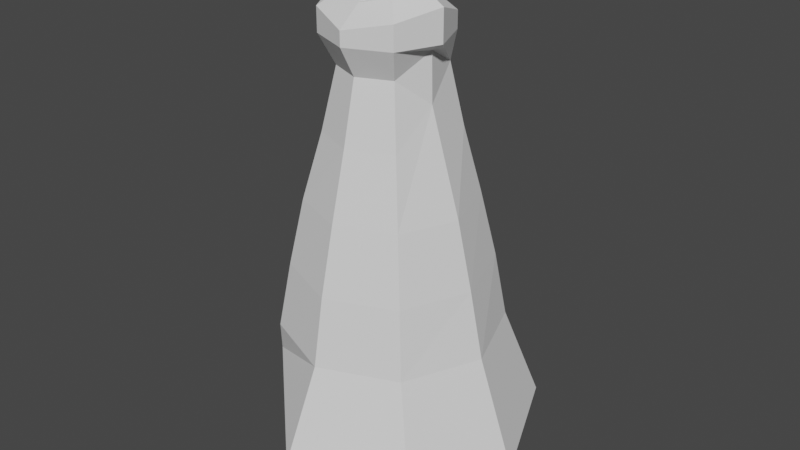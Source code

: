 # Source: female_dress_test.blend  (saved by Blender 2.93.21; exported with 4.5.12 LTS)
import bpy
from mathutils import Matrix  # noqa: F401  (used for matrix-valued properties, if any)

bpy.ops.wm.read_factory_settings(use_empty=True)
scene = bpy.context.scene
scene.name = 'Scene'

# ---- collections
col_collection = bpy.data.collections.new('Collection'); scene.collection.children.link(col_collection)

# ---- world
world_world = bpy.data.worlds.new('World'); scene.world = world_world
world_world.use_nodes = True; world_world.node_tree.nodes.clear()
_N = world_world.node_tree.nodes; _L = world_world.node_tree.links
n0 = _N.new('ShaderNodeOutputWorld'); n0.name = 'World Output'; n0.location = (300, 300)
n1 = _N.new('ShaderNodeBackground'); n1.name = 'Background'; n1.location = (10, 300)
n1.inputs[0].default_value = (0.05088, 0.05088, 0.05088, 1.0)
_L.new(n1.outputs[0], n0.inputs[0])
n0.is_active_output = True
world_world.color = (0.05088, 0.05088, 0.05088)
world_world.use_sun_shadow = False
world_world.sun_shadow_jitter_overblur = 0.0

# ---- meshes
me_cylinder = bpy.data.meshes.new('Cylinder')
me_cylinder.from_pydata([(-0.005231, -2.407, 0.01806), (0.01201, -2.174, 0.8442), (-0.2381, -2.18, 0.1706), (-0.1105, -2.123, 0.8442), (-0.2767, -1.987, 0.3071), (-0.1612, -2.001, 0.8442), (-0.2176, -1.762, 0.1621), (-0.121, -1.871, 0.8442), (-0.0009948, -1.672, 0.04399), (0.01201, -1.812, 0.8442), (0.2975, -1.68, 0.00064), (0.1417, -1.861, 0.8442), (0.4313, -2.001, -0.0297), (0.1475, -2.001, 0.9415), (0.3306, -2.303, -0.04662), (0.1345, -2.123, 0.8442), (0.01201, -2.305, 0.2766), (0.01201, -2.27, 0.4658), (0.01201, -2.224, 0.655), (-0.1504, -2.16, 0.655), (-0.1784, -2.191, 0.4658), (-0.2035, -2.216, 0.2766), (-0.2116, -2.001, 0.655), (-0.2573, -2.001, 0.4658), (-0.2748, -2.001, 0.3755), (-0.1567, -1.835, 0.655), (-0.189, -1.803, 0.4658), (-0.2141, -1.778, 0.2766), (0.01201, -1.751, 0.655), (0.01201, -1.706, 0.4658), (0.01201, -1.673, 0.2766), (0.1773, -1.825, 0.655), (0.2097, -1.793, 0.4658), (0.2347, -1.768, 0.2766), (0.2356, -2.001, 0.655), (0.2813, -2.001, 0.4658), (0.3225, -2.001, 0.2766), (0.1701, -2.159, 0.655), (0.2025, -2.191, 0.4658), (0.2276, -2.216, 0.2766), (0.01201, -2.133, 1.018), (-0.08177, -2.094, 1.018), (-0.1206, -2.001, 1.018), (-0.07274, -1.889, 1.018), (0.007488, -1.846, 1.01), (0.01793, -2.017, 0.1925), (0.1446, -2.001, 1.079), (0.1148, -1.889, 1.018), (0.1058, -2.094, 1.018), (-0.1088, -2.129, 1.102), (0.01201, -2.179, 1.102), (-0.1589, -2.008, 1.102), (-0.1088, -1.887, 1.102), (0.01201, -1.837, 1.102), (0.1829, -2.008, 1.102), (0.1329, -2.129, 1.102), (0.1329, -1.887, 1.102), (-0.1088, -2.129, 1.169), (0.01201, -2.179, 1.143), (-0.1589, -2.008, 1.192), (-0.1088, -1.887, 1.15), (0.1829, -2.008, 1.192), (0.1329, -2.129, 1.169), (0.01201, -1.837, 1.131), (0.1329, -1.887, 1.15), (-0.06506, -2.08, 1.211), (0.01201, -2.112, 1.195), (-0.09699, -2.003, 1.226), (-0.06506, -1.926, 1.199), (0.08908, -2.08, 1.211), (0.121, -2.003, 1.226), (0.08908, -1.926, 1.199), (0.01201, -1.894, 1.187), (0.01201, -2.112, 1.195), (-0.09699, -2.003, 1.226), (0.121, -2.003, 1.226), (0.01201, -1.894, 1.187), (0.01201, -2.112, 1.195), (-0.09699, -2.003, 1.226), (0.121, -2.003, 1.226), (0.01201, -1.894, 1.187), (0.01201, -2.083, 1.194), (-0.06791, -2.003, 1.226), (0.09193, -2.003, 1.226), (0.01201, -1.923, 1.188), (0.01201, -2.112, 1.195), (-0.09699, -2.003, 1.226), (0.121, -2.003, 1.226), (0.01201, -1.894, 1.187), (0.01201, -2.094, 1.291), (-0.07453, -2.007, 1.325), (0.09855, -2.007, 1.325), (0.01201, -1.921, 1.284), (-0.1408, -1.904, -0.1142), (-0.1552, -2.038, -0.001774), (-0.1452, -2.09, -0.1142), (-0.1057, -2.088, -0.001774), (-0.05478, -1.848, -0.1142), (-0.1057, -1.989, -0.001774), (-0.07556, -2.058, -0.1142), (-0.05623, -2.038, -0.001774), (-0.233, -2.015, 0.2823), (-0.1037, -2.13, 0.329), (0.02567, -2.015, 0.2823), (-0.1037, -1.86, 0.3208), (-0.1964, -2.011, 0.5852), (-0.1057, -2.147, 0.6033), (-0.02893, -2.012, 0.5711), (-0.1037, -1.877, 0.5518), (0.1298, -1.851, -0.1142), (0.12, -2.038, -0.001774), (0.13, -2.09, -0.1142), (0.1695, -2.088, -0.001774), (0.2117, -1.885, -0.1142), (0.1695, -1.989, -0.001774), (0.1996, -2.058, -0.1142), (0.219, -2.038, -0.001774), (0.04221, -2.015, 0.2823), (0.1715, -2.13, 0.329), (0.3009, -2.015, 0.2823), (0.1715, -1.86, 0.3208), (0.0788, -2.011, 0.5852), (0.1695, -2.147, 0.6033), (0.2463, -2.012, 0.5711), (0.1715, -1.877, 0.5518)], [], [(1, 19, 18), (3, 22, 19), (22, 7, 25), (25, 9, 28), (9, 31, 28), (11, 34, 31), (5, 41, 42), (13, 37, 34), (15, 18, 37), (39, 0, 14), (38, 16, 39), (37, 17, 38), (12, 39, 14), (35, 39, 36), (34, 38, 35), (10, 36, 12), (32, 36, 33), (31, 35, 32), (8, 33, 10), (30, 32, 33), (29, 31, 32), (6, 30, 8), (27, 29, 30), (26, 28, 29), (4, 27, 6), (24, 26, 27), (23, 25, 26), (2, 24, 4), (20, 24, 21), (19, 23, 20), (16, 2, 0), (17, 21, 16), (18, 20, 17), (11, 44, 47), (15, 40, 1), (1, 41, 3), (5, 43, 7), (9, 43, 44), (13, 48, 15), (0, 2, 45), (2, 4, 45), (4, 6, 45), (6, 8, 45), (8, 10, 45), (10, 12, 45), (12, 14, 45), (14, 0, 45), (1, 3, 19), (3, 5, 22), (22, 5, 7), (25, 7, 9), (9, 11, 31), (11, 13, 34), (5, 3, 41), (13, 15, 37), (15, 1, 18), (39, 16, 0), (38, 17, 16), (37, 18, 17), (12, 36, 39), (35, 38, 39), (34, 37, 38), (10, 33, 36), (32, 35, 36), (31, 34, 35), (8, 30, 33), (30, 29, 32), (29, 28, 31), (6, 27, 30), (27, 26, 29), (26, 25, 28), (4, 24, 27), (24, 23, 26), (23, 22, 25), (2, 21, 24), (20, 23, 24), (19, 22, 23), (16, 21, 2), (17, 20, 21), (18, 19, 20), (41, 51, 42), (44, 56, 47), (48, 50, 40), (40, 49, 41), (46, 55, 48), (11, 9, 44), (15, 48, 40), (1, 40, 41), (5, 42, 43), (13, 11, 47), (9, 7, 43), (43, 53, 44), (54, 64, 61), (51, 57, 59), (52, 63, 53), (42, 52, 43), (47, 54, 46), (41, 49, 51), (44, 53, 56), (48, 55, 50), (40, 50, 49), (46, 54, 55), (43, 52, 53), (42, 51, 52), (47, 56, 54), (55, 58, 50), (56, 63, 64), (49, 58, 57), (51, 60, 52), (54, 62, 55), (61, 66, 70), (59, 68, 60), (59, 58, 61), (61, 63, 59), (61, 71, 70), (59, 66, 58), (67, 65, 66), (66, 69, 70), (70, 71, 72), (72, 68, 67), (61, 72, 63), (61, 69, 62), (57, 66, 65), (59, 72, 67), (62, 66, 58), (60, 72, 63), (59, 65, 67), (64, 72, 71), (66, 74, 73), (72, 75, 76), (70, 73, 75), (67, 76, 74), (74, 80, 78), (75, 77, 79), (76, 79, 80), (73, 78, 77), (79, 85, 87), (80, 87, 88), (77, 86, 85), (78, 88, 86), (82, 92, 90), (82, 85, 86), (83, 85, 81), (84, 87, 83), (84, 86, 88), (90, 91, 89), (83, 89, 91), (83, 92, 84), (82, 89, 81), (54, 56, 64), (51, 49, 57), (52, 60, 63), (55, 62, 58), (56, 53, 63), (49, 50, 58), (51, 59, 60), (54, 61, 62), (61, 58, 66), (59, 67, 68), (61, 64, 71), (59, 67, 66), (61, 70, 72), (61, 70, 69), (57, 58, 66), (59, 63, 72), (62, 69, 66), (60, 68, 72), (59, 57, 65), (64, 63, 72), (66, 67, 74), (72, 70, 75), (70, 66, 73), (67, 72, 76), (74, 76, 80), (75, 73, 77), (76, 75, 79), (73, 74, 78), (79, 77, 85), (80, 79, 87), (77, 78, 86), (78, 80, 88), (82, 84, 92), (82, 81, 85), (83, 87, 85), (84, 88, 87), (84, 82, 86), (90, 92, 91), (83, 81, 89), (83, 91, 92), (82, 90, 89), (13, 47, 46), (46, 48, 13), (95, 97, 93), (96, 103, 100), (104, 107, 108), (98, 103, 104), (96, 101, 102), (98, 101, 94), (107, 105, 108), (102, 105, 106), (101, 108, 105), (102, 107, 103), (100, 99, 96), (98, 97, 100), (97, 98, 93), (94, 93, 98), (95, 93, 94), (96, 95, 94), (99, 95, 96), (95, 99, 97), (96, 102, 103), (104, 103, 107), (98, 100, 103), (96, 94, 101), (98, 104, 101), (107, 106, 105), (102, 101, 105), (101, 104, 108), (102, 106, 107), (100, 97, 99), (111, 113, 109), (112, 119, 116), (120, 123, 124), (114, 119, 120), (112, 117, 118), (114, 117, 110), (123, 121, 124), (118, 121, 122), (117, 124, 121), (118, 123, 119), (116, 115, 112), (114, 113, 116), (113, 114, 109), (110, 109, 114), (111, 109, 110), (112, 111, 110), (115, 111, 112), (111, 115, 113), (112, 118, 119), (120, 119, 123), (114, 116, 119), (112, 110, 117), (114, 120, 117), (123, 122, 121), (118, 117, 121), (117, 120, 124), (118, 122, 123), (116, 113, 115)])
_uv = me_cylinder.uv_layers.new(name='UVMap')
_uv.uv.foreach_set('vector', [1.0, 1.0, 0.875, 0.875, 1.0, 0.875, 0.875, 1.0, 0.75, 0.875, 0.875, 0.875, 0.75, 0.875, 0.625, 1.0, 0.625, 0.875, 0.625, 0.875, 0.5, 1.0, 0.5, 0.875, 0.5, 1.0, 0.375, 0.875, 0.5, 0.875, 0.375, 1.0, 0.25, 0.875, 0.375, 0.875, 0.75, 1.0, 0.875, 1.0, 0.75, 1.0, 0.25, 1.0, 0.125, 0.875, 0.25, 0.875, 0.125, 1.0, 0.0, 0.875, 0.125, 0.875, 0.125, 0.625, 0.0, 0.5, 0.125, 0.5, 0.125, 0.75, 0.0, 0.625, 0.125, 0.625, 0.125, 0.875, 0.0, 0.75, 0.125, 0.75, 0.25, 0.5, 0.125, 0.625, 0.125, 0.5, 0.25, 0.75, 0.125, 0.625, 0.25, 0.625, 0.25, 0.875, 0.125, 0.75, 0.25, 0.75, 0.375, 0.5, 0.25, 0.625, 0.25, 0.5, 0.375, 0.75, 0.25, 0.625, 0.375, 0.625, 0.375, 0.875, 0.25, 0.75, 0.375, 0.75, 0.5, 0.5, 0.375, 0.625, 0.375, 0.5, 0.5, 0.625, 0.375, 0.75, 0.375, 0.625, 0.5, 0.75, 0.375, 0.875, 0.375, 0.75, 0.625, 0.5, 0.5, 0.625, 0.5, 0.5, 0.625, 0.625, 0.5, 0.75, 0.5, 0.625, 0.625, 0.75, 0.5, 0.875, 0.5, 0.75, 0.75, 0.5, 0.625, 0.625, 0.625, 0.5, 0.75, 0.625, 0.625, 0.75, 0.625, 0.625, 0.75, 0.75, 0.625, 0.875, 0.625, 0.75, 0.875, 0.5, 0.75, 0.625, 0.75, 0.5, 0.875, 0.75, 0.75, 0.625, 0.875, 0.625, 0.875, 0.875, 0.75, 0.75, 0.875, 0.75, 1.0, 0.625, 0.875, 0.5, 1.0, 0.5, 1.0, 0.75, 0.875, 0.625, 1.0, 0.625, 1.0, 0.875, 0.875, 0.75, 1.0, 0.75, 0.375, 1.0, 0.5, 1.0, 0.375, 1.0, 0.125, 1.0, 0.0, 1.0, 0.0, 1.0, 1.0, 1.0, 0.875, 1.0, 0.875, 1.0, 0.75, 1.0, 0.625, 1.0, 0.625, 1.0, 0.5, 1.0, 0.625, 1.0, 0.5, 1.0, 0.25, 1.0, 0.125, 1.0, 0.125, 1.0, 0.75, 0.49, 0.9197, 0.4197, 0.7301, 0.2607, 0.9197, 0.4197, 0.99, 0.25, 0.7301, 0.2607, 0.99, 0.25, 0.9197, 0.08029, 0.7301, 0.2607, 0.9197, 0.08029, 0.75, 0.01, 0.7301, 0.2607, 0.75, 0.01, 0.5803, 0.08029, 0.7301, 0.2607, 0.5803, 0.08029, 0.51, 0.25, 0.7301, 0.2607, 0.51, 0.25, 0.5803, 0.4197, 0.7301, 0.2607, 0.5803, 0.4197, 0.75, 0.49, 0.7301, 0.2607, 1.0, 1.0, 0.875, 1.0, 0.875, 0.875, 0.875, 1.0, 0.75, 1.0, 0.75, 0.875, 0.75, 0.875, 0.75, 1.0, 0.625, 1.0, 0.625, 0.875, 0.625, 1.0, 0.5, 1.0, 0.5, 1.0, 0.375, 1.0, 0.375, 0.875, 0.375, 1.0, 0.25, 1.0, 0.25, 0.875, 0.75, 1.0, 0.875, 1.0, 0.875, 1.0, 0.25, 1.0, 0.125, 1.0, 0.125, 0.875, 0.125, 1.0, 0.0, 1.0, 0.0, 0.875, 0.125, 0.625, 0.0, 0.625, 0.0, 0.5, 0.125, 0.75, 0.0, 0.75, 0.0, 0.625, 0.125, 0.875, 0.0, 0.875, 0.0, 0.75, 0.25, 0.5, 0.25, 0.625, 0.125, 0.625, 0.25, 0.75, 0.125, 0.75, 0.125, 0.625, 0.25, 0.875, 0.125, 0.875, 0.125, 0.75, 0.375, 0.5, 0.375, 0.625, 0.25, 0.625, 0.375, 0.75, 0.25, 0.75, 0.25, 0.625, 0.375, 0.875, 0.25, 0.875, 0.25, 0.75, 0.5, 0.5, 0.5, 0.625, 0.375, 0.625, 0.5, 0.625, 0.5, 0.75, 0.375, 0.75, 0.5, 0.75, 0.5, 0.875, 0.375, 0.875, 0.625, 0.5, 0.625, 0.625, 0.5, 0.625, 0.625, 0.625, 0.625, 0.75, 0.5, 0.75, 0.625, 0.75, 0.625, 0.875, 0.5, 0.875, 0.75, 0.5, 0.75, 0.625, 0.625, 0.625, 0.75, 0.625, 0.75, 0.75, 0.625, 0.75, 0.75, 0.75, 0.75, 0.875, 0.625, 0.875, 0.875, 0.5, 0.875, 0.625, 0.75, 0.625, 0.875, 0.75, 0.75, 0.75, 0.75, 0.625, 0.875, 0.875, 0.75, 0.875, 0.75, 0.75, 1.0, 0.625, 0.875, 0.625, 0.875, 0.5, 1.0, 0.75, 0.875, 0.75, 0.875, 0.625, 1.0, 0.875, 0.875, 0.875, 0.875, 0.75, 0.875, 1.0, 0.75, 1.0, 0.75, 1.0, 0.5, 1.0, 0.375, 1.0, 0.375, 1.0, 0.125, 1.0, 0.0, 1.0, 0.0, 1.0, 1.0, 1.0, 0.875, 1.0, 0.875, 1.0, 0.25, 1.0, 0.125, 1.0, 0.125, 1.0, 0.375, 1.0, 0.5, 1.0, 0.5, 1.0, 0.125, 1.0, 0.125, 1.0, 0.0, 1.0, 1.0, 1.0, 1.0, 1.0, 0.875, 1.0, 0.75, 1.0, 0.75, 1.0, 0.625, 1.0, 0.25, 1.0, 0.375, 1.0, 0.375, 1.0, 0.5, 1.0, 0.625, 1.0, 0.625, 1.0, 0.625, 1.0, 0.5, 1.0, 0.5, 1.0, 0.25, 1.0, 0.375, 1.0, 0.25, 1.0, 0.75, 1.0, 0.875, 1.0, 0.75, 1.0, 0.625, 1.0, 0.5, 1.0, 0.5, 1.0, 0.75, 1.0, 0.625, 1.0, 0.625, 1.0, 0.375, 1.0, 0.25, 1.0, 0.25, 1.0, 0.875, 1.0, 0.875, 1.0, 0.75, 1.0, 0.5, 1.0, 0.5, 1.0, 0.375, 1.0, 0.125, 1.0, 0.125, 1.0, 0.0, 1.0, 1.0, 1.0, 1.0, 1.0, 0.875, 1.0, 0.25, 1.0, 0.25, 1.0, 0.125, 1.0, 0.625, 1.0, 0.625, 1.0, 0.5, 1.0, 0.75, 1.0, 0.75, 1.0, 0.625, 1.0, 0.375, 1.0, 0.375, 1.0, 0.25, 1.0, 0.125, 1.0, 0.0, 1.0, 0.0, 1.0, 0.375, 1.0, 0.5, 1.0, 0.375, 1.0, 0.875, 1.0, 1.0, 1.0, 0.875, 1.0, 0.75, 1.0, 0.625, 1.0, 0.625, 1.0, 0.25, 1.0, 0.125, 1.0, 0.125, 1.0, 0.01, 0.25, 0.25, 0.49, 0.01, 0.25, 0.75, 1.0, 0.625, 1.0, 0.625, 1.0, 0.49, 0.25, 0.25, 0.49, 0.01, 0.25, 0.01, 0.25, 0.25, 0.01, 0.49, 0.25, 0.25, 1.0, 0.375, 1.0, 0.25, 1.0, 0.49, 0.25, 0.25, 0.49, 0.25, 0.49, 0.49, 0.25, 0.4197, 0.4197, 0.25, 0.49, 0.25, 0.49, 0.08029, 0.4197, 0.01, 0.25, 0.01, 0.25, 0.08029, 0.08029, 0.25, 0.01, 0.25, 0.01, 0.4197, 0.08029, 0.49, 0.25, 0.01, 0.25, 0.25, 0.01, 0.25, 0.01, 0.25, 1.0, 0.125, 1.0, 0.125, 1.0, 0.875, 1.0, 1.0, 1.0, 0.875, 1.0, 0.49, 0.25, 0.25, 0.01, 0.49, 0.25, 0.125, 1.0, 0.0, 1.0, 0.0, 1.0, 0.625, 1.0, 0.5, 1.0, 0.5, 1.0, 0.75, 1.0, 0.875, 1.0, 0.75, 1.0, 0.375, 1.0, 0.5, 1.0, 0.375, 1.0, 0.25, 0.49, 0.49, 0.25, 0.25, 0.49, 0.25, 0.01, 0.01, 0.25, 0.25, 0.01, 0.01, 0.25, 0.25, 0.49, 0.01, 0.25, 0.49, 0.25, 0.25, 0.01, 0.49, 0.25, 0.49, 0.25, 0.25, 0.01, 0.49, 0.25, 0.01, 0.25, 0.25, 0.49, 0.01, 0.25, 0.25, 0.01, 0.01, 0.25, 0.25, 0.01, 0.25, 0.49, 0.49, 0.25, 0.25, 0.49, 0.01, 0.25, 0.25, 0.49, 0.01, 0.25, 0.25, 0.01, 0.01, 0.25, 0.25, 0.01, 0.25, 0.49, 0.49, 0.25, 0.25, 0.49, 0.49, 0.25, 0.25, 0.01, 0.49, 0.25, 0.426, 0.2502, 0.25, 0.07383, 0.426, 0.2502, 0.426, 0.2502, 0.25, 0.49, 0.49, 0.25, 0.07404, 0.2502, 0.25, 0.49, 0.25, 0.4258, 0.25, 0.07383, 0.01, 0.25, 0.07404, 0.2502, 0.25, 0.07383, 0.49, 0.25, 0.25, 0.01, 0.426, 0.2502, 0.07404, 0.2502, 0.25, 0.4258, 0.07404, 0.2502, 0.25, 0.4258, 0.07404, 0.2502, 0.07404, 0.2502, 0.25, 0.07383, 0.25, 0.07383, 0.426, 0.2502, 0.25, 0.4258, 0.25, 0.4258, 0.25, 1.0, 0.375, 1.0, 0.375, 1.0, 0.75, 1.0, 0.875, 1.0, 0.875, 1.0, 0.625, 1.0, 0.625, 1.0, 0.5, 1.0, 0.125, 1.0, 0.125, 1.0, 0.0, 1.0, 0.375, 1.0, 0.5, 1.0, 0.5, 1.0, 0.875, 1.0, 1.0, 1.0, 1.0, 1.0, 0.75, 1.0, 0.75, 1.0, 0.625, 1.0, 0.25, 1.0, 0.25, 1.0, 0.125, 1.0, 0.01, 0.25, 0.25, 0.49, 0.25, 0.49, 0.75, 1.0, 0.75, 1.0, 0.625, 1.0, 0.25, 1.0, 0.375, 1.0, 0.375, 1.0, 0.49, 0.25, 0.49, 0.25, 0.25, 0.49, 0.01, 0.25, 0.01, 0.25, 0.25, 0.01, 0.25, 1.0, 0.25, 1.0, 0.125, 1.0, 0.875, 1.0, 1.0, 1.0, 1.0, 1.0, 0.49, 0.25, 0.25, 0.01, 0.25, 0.01, 0.125, 1.0, 0.125, 1.0, 0.0, 1.0, 0.625, 1.0, 0.625, 1.0, 0.5, 1.0, 0.75, 1.0, 0.875, 1.0, 0.875, 1.0, 0.375, 1.0, 0.5, 1.0, 0.5, 1.0, 0.25, 0.49, 0.49, 0.25, 0.49, 0.25, 0.25, 0.01, 0.01, 0.25, 0.01, 0.25, 0.01, 0.25, 0.25, 0.49, 0.25, 0.49, 0.49, 0.25, 0.25, 0.01, 0.25, 0.01, 0.49, 0.25, 0.25, 0.01, 0.25, 0.01, 0.01, 0.25, 0.25, 0.49, 0.25, 0.49, 0.25, 0.01, 0.01, 0.25, 0.01, 0.25, 0.25, 0.49, 0.49, 0.25, 0.49, 0.25, 0.01, 0.25, 0.25, 0.49, 0.25, 0.49, 0.25, 0.01, 0.01, 0.25, 0.01, 0.25, 0.25, 0.49, 0.49, 0.25, 0.49, 0.25, 0.49, 0.25, 0.25, 0.01, 0.25, 0.01, 0.426, 0.2502, 0.25, 0.07383, 0.25, 0.07383, 0.426, 0.2502, 0.25, 0.4258, 0.25, 0.49, 0.07404, 0.2502, 0.01, 0.25, 0.25, 0.49, 0.25, 0.07383, 0.25, 0.01, 0.01, 0.25, 0.25, 0.07383, 0.426, 0.2502, 0.49, 0.25, 0.426, 0.2502, 0.25, 0.07383, 0.07404, 0.2502, 0.07404, 0.2502, 0.25, 0.4258, 0.25, 0.4258, 0.07404, 0.2502, 0.07404, 0.2502, 0.25, 0.07383, 0.426, 0.2502, 0.426, 0.2502, 0.25, 0.4258, 0.0, 0.0, 0.0, 0.0, 0.0, 0.0, 0.0, 0.0, 0.0, 0.0, 0.0, 0.0, 0.125, 0.5, 0.375, 0.75, 0.125, 0.75, 0.625, 0.25, 0.625, 0.5, 0.625, 0.5, 0.625, 0.75, 0.625, 0.5, 0.625, 0.75, 0.625, 0.75, 0.625, 0.5, 0.625, 0.75, 0.625, 0.25, 0.625, 0.0, 0.625, 0.25, 0.625, 0.75, 0.625, 1.0, 0.625, 1.0, 0.625, 0.5, 0.875, 0.75, 0.625, 0.75, 0.625, 0.25, 0.625, 0.0, 0.625, 0.25, 0.625, 1.0, 0.625, 0.75, 0.625, 1.0, 0.625, 0.25, 0.625, 0.5, 0.625, 0.5, 0.625, 0.5, 0.375, 0.5, 0.625, 0.25, 0.625, 0.75, 0.375, 0.75, 0.625, 0.5, 0.375, 0.75, 0.625, 0.75, 0.125, 0.75, 0.625, 1.0, 0.125, 0.75, 0.625, 0.75, 0.125, 0.5, 0.125, 0.75, 0.625, 1.0, 0.625, 0.25, 0.125, 0.5, 0.625, 1.0, 0.375, 0.5, 0.125, 0.5, 0.625, 0.25, 0.125, 0.5, 0.375, 0.5, 0.375, 0.75, 0.625, 0.25, 0.625, 0.25, 0.625, 0.5, 0.625, 0.75, 0.625, 0.5, 0.625, 0.5, 0.625, 0.75, 0.625, 0.5, 0.625, 0.5, 0.625, 0.25, 0.625, 0.0, 0.625, 0.0, 0.625, 0.75, 0.625, 0.75, 0.625, 1.0, 0.625, 0.5, 0.875, 0.5, 0.875, 0.75, 0.625, 0.25, 0.625, 0.0, 0.625, 0.0, 0.625, 1.0, 0.625, 0.75, 0.625, 0.75, 0.625, 0.25, 0.625, 0.25, 0.625, 0.5, 0.625, 0.5, 0.375, 0.75, 0.375, 0.5, 0.125, 0.5, 0.375, 0.75, 0.125, 0.75, 0.625, 0.25, 0.625, 0.5, 0.625, 0.5, 0.625, 0.75, 0.625, 0.5, 0.625, 0.75, 0.625, 0.75, 0.625, 0.5, 0.625, 0.75, 0.625, 0.25, 0.625, 0.0, 0.625, 0.25, 0.625, 0.75, 0.625, 1.0, 0.625, 1.0, 0.625, 0.5, 0.875, 0.75, 0.625, 0.75, 0.625, 0.25, 0.625, 0.0, 0.625, 0.25, 0.625, 1.0, 0.625, 0.75, 0.625, 1.0, 0.625, 0.25, 0.625, 0.5, 0.625, 0.5, 0.625, 0.5, 0.375, 0.5, 0.625, 0.25, 0.625, 0.75, 0.375, 0.75, 0.625, 0.5, 0.375, 0.75, 0.625, 0.75, 0.125, 0.75, 0.625, 1.0, 0.125, 0.75, 0.625, 0.75, 0.125, 0.5, 0.125, 0.75, 0.625, 1.0, 0.625, 0.25, 0.125, 0.5, 0.625, 1.0, 0.375, 0.5, 0.125, 0.5, 0.625, 0.25, 0.125, 0.5, 0.375, 0.5, 0.375, 0.75, 0.625, 0.25, 0.625, 0.25, 0.625, 0.5, 0.625, 0.75, 0.625, 0.5, 0.625, 0.5, 0.625, 0.75, 0.625, 0.5, 0.625, 0.5, 0.625, 0.25, 0.625, 0.0, 0.625, 0.0, 0.625, 0.75, 0.625, 0.75, 0.625, 1.0, 0.625, 0.5, 0.875, 0.5, 0.875, 0.75, 0.625, 0.25, 0.625, 0.0, 0.625, 0.0, 0.625, 1.0, 0.625, 0.75, 0.625, 0.75, 0.625, 0.25, 0.625, 0.25, 0.625, 0.5, 0.625, 0.5, 0.375, 0.75, 0.375, 0.5])
me_cylinder.use_remesh_fix_poles = True
me_cylinder.use_remesh_preserve_attributes = False
me_cylinder.update()

# ---- objects
ob_cylinder = bpy.data.objects.new('Cylinder', me_cylinder)

# ---- transforms, parenting, visibility, modifiers, constraints
ob_cylinder.location = (-8.569e-17, 2.008, -0.3859)

# ---- collection membership
col_collection.objects.link(ob_cylinder)

# ---- scene / render settings (as saved in the file)
scene.frame_start = 1; scene.frame_end = 250; scene.frame_set(1)
scene.render.engine = 'BLENDER_EEVEE_NEXT'
scene.cycles.use_denoising = False
scene.cycles.samples = 128
scene.cycles.sampling_pattern = 'TABULATED_SOBOL'
scene.cycles.use_adaptive_sampling = False
scene.cycles.use_light_tree = False
scene.view_settings.view_transform = 'Filmic'
bpy.context.view_layer.update()

# ---- added for rendering (the .blend has no active camera and no usable light): camera, sun
cam_auto = bpy.data.cameras.new('AutoCamera')
cam_auto.lens = 50.0
cam_auto.sensor_width = 36.0
cam_auto.clip_end = 1000.0
ob_auto_camera = bpy.data.objects.new('AutoCamera', cam_auto)
scene.collection.objects.link(ob_auto_camera)
ob_auto_camera.location = (1.70987, -1.99052, 1.52579)
ob_auto_camera.rotation_euler = (1.09748, -7.21219e-08, 0.694738)
scene.camera = ob_auto_camera
light_auto_sun = bpy.data.lights.new('AutoSun', 'SUN')
light_auto_sun.energy = 3.0
light_auto_sun.angle = 0.0523599
ob_auto_sun = bpy.data.objects.new('AutoSun', light_auto_sun)
scene.collection.objects.link(ob_auto_sun)
ob_auto_sun.rotation_euler = (0.872665, 0.174533, 0.523599)
bpy.context.view_layer.update()
